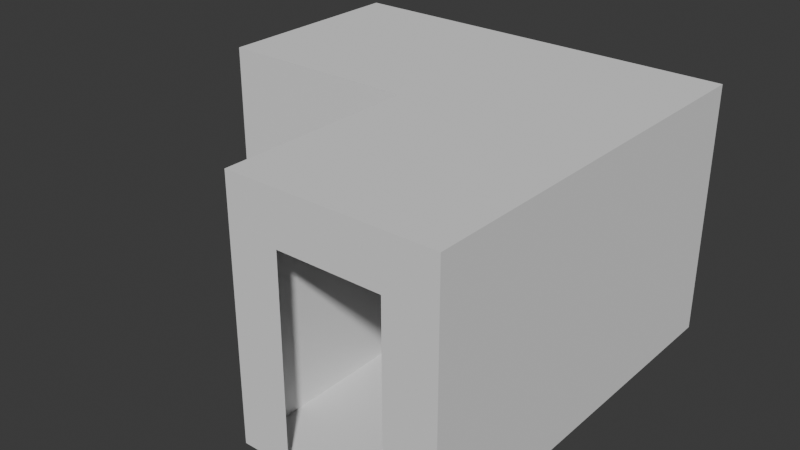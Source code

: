 # Source: proto_corner.blend  (saved by Blender 4.0.36; exported with 4.5.12 LTS)
import bpy
from mathutils import Matrix  # noqa: F401  (used for matrix-valued properties, if any)

bpy.ops.wm.read_factory_settings(use_empty=True)
scene = bpy.context.scene
scene.name = 'Scene'

# ---- collections
col_collection = bpy.data.collections.new('Collection'); scene.collection.children.link(col_collection)

# ---- world
world_world = bpy.data.worlds.new('World'); scene.world = world_world
world_world.use_nodes = True; world_world.node_tree.nodes.clear()
_N = world_world.node_tree.nodes; _L = world_world.node_tree.links
n0 = _N.new('ShaderNodeOutputWorld'); n0.name = 'World Output'; n0.location = (300, 300)
n1 = _N.new('ShaderNodeBackground'); n1.name = 'Background'; n1.location = (10, 300)
n1.inputs[0].default_value = (0.05088, 0.05088, 0.05088, 1.0)
_L.new(n1.outputs[0], n0.inputs[0])
n0.is_active_output = True
world_world.color = (0.05088, 0.05088, 0.05088)
world_world.use_sun_shadow = False
world_world.sun_shadow_jitter_overblur = 0.0

# ---- meshes
me_plane = bpy.data.meshes.new('Plane')
me_plane.from_pydata([(-1.0, 1.0, 1.51e-07), (1.0, 1.0, 1.51e-07), (-1.0, -1.0, -1.51e-07), (1.0, -1.0, -1.51e-07), (-1.0, -3.0, -4.53e-07), (1.0, -3.0, -4.53e-07), (-3.0, 1.0, 1.51e-07), (-3.0, -1.0, -1.51e-07), (-3.0, 0.5, 7.55e-08), (-1.0, -1.0, 2.5), (-1.0, -3.0, 2.5), (-3.0, -1.0, 2.5), (-1.0, 1.0, 2.5), (1.0, 1.0, 2.5), (1.0, -1.0, 2.5), (1.0, -3.0, 2.5), (-3.0, 1.0, 2.5), (-0.5, -3.0, -4.53e-07), (-3.0, 0.5, 2.0), (0.5, -3.0, -4.53e-07), (-3.0, -0.5, -7.55e-08), (-3.0, -0.5, 2.0), (-0.5, -3.0, 2.0), (0.5, -3.0, 2.0)], [], [(0, 2, 3, 1), (2, 4, 17, 19, 5, 3), (0, 6, 8, 20, 7, 2), (7, 11, 9, 2), (2, 9, 10, 4), (5, 15, 14, 3), (1, 13, 12, 0), (3, 14, 13, 1), (0, 12, 16, 6), (10, 9, 14, 15), (13, 14, 9, 12), (9, 11, 16, 12), (21, 11, 7, 20), (11, 21, 18, 16), (16, 18, 8, 6), (23, 15, 5, 19), (15, 23, 22, 10), (10, 22, 17, 4)])
_uv = me_plane.uv_layers.new(name='UVMap')
_uv.uv.foreach_set('vector', [0.0, 0.0, 0.0, 1.0, 1.0, 1.0, 1.0, 0.0, 0.0, 1.0, 0.0, 1.0, 0.25, 1.0, 0.75, 1.0, 1.0, 1.0, 1.0, 1.0, 0.0, 0.0, 0.0, 0.0, 0.0, 0.25, 0.0, 0.75, 0.0, 1.0, 0.0, 1.0, 0.0, 1.0, 0.0, 1.0, 0.0, 1.0, 0.0, 1.0, 0.0, 1.0, 0.0, 1.0, 0.0, 1.0, 0.0, 1.0, 1.0, 1.0, 1.0, 1.0, 1.0, 1.0, 1.0, 1.0, 1.0, 0.0, 1.0, 0.0, 0.0, 0.0, 0.0, 0.0, 1.0, 1.0, 1.0, 1.0, 1.0, 0.0, 1.0, 0.0, 0.0, 0.0, 0.0, 0.0, 0.0, 0.0, 0.0, 0.0, 0.0, 1.0, 0.0, 1.0, 1.0, 1.0, 1.0, 1.0, 1.0, 0.0, 1.0, 1.0, 0.0, 1.0, 0.0, 0.0, 0.0, 1.0, 0.0, 1.0, 0.0, 0.0, 0.0, 0.0, 0.0, 0.0, 0.0, 1.0, 0.0, 1.0, 0.0, 0.75, 0.0, 1.0, 0.0, 0.0, 0.0, 0.0, 0.0, 0.0, 0.0, 0.0, 0.0, 0.0, 0.0, 0.25, 0.0, 0.0, 0.0, 0.0, 1.0, 1.0, 1.0, 1.0, 0.75, 1.0, 1.0, 1.0, 0.0, 0.0, 0.0, 0.0, 0.0, 1.0, 0.0, 1.0, 0.0, 0.0, 0.25, 1.0, 0.0, 1.0])
me_plane.update()

# ---- objects
ob_plane = bpy.data.objects.new('Plane', me_plane)

# ---- transforms, parenting, visibility, modifiers, constraints
ob_plane.location = (0.0, 0.0, 0.0)

# ---- collection membership
col_collection.objects.link(ob_plane)

# ---- scene / render settings (as saved in the file)
scene.frame_start = 1; scene.frame_end = 250; scene.frame_set(1)
scene.render.engine = 'BLENDER_EEVEE_NEXT'
scene.cycles.sampling_pattern = 'TABULATED_SOBOL'
bpy.context.view_layer.update()

# ---- added for rendering (the .blend has no active camera and no usable light): camera, sun
cam_auto = bpy.data.cameras.new('AutoCamera')
cam_auto.lens = 50.0
cam_auto.sensor_width = 36.0
cam_auto.clip_end = 1000.0
ob_auto_camera = bpy.data.objects.new('AutoCamera', cam_auto)
scene.collection.objects.link(ob_auto_camera)
ob_auto_camera.location = (4.7222, -7.86664, 5.82776)
ob_auto_camera.rotation_euler = (1.09748, -7.21219e-08, 0.694738)
scene.camera = ob_auto_camera
light_auto_sun = bpy.data.lights.new('AutoSun', 'SUN')
light_auto_sun.energy = 3.0
light_auto_sun.angle = 0.0523599
ob_auto_sun = bpy.data.objects.new('AutoSun', light_auto_sun)
scene.collection.objects.link(ob_auto_sun)
ob_auto_sun.rotation_euler = (0.872665, 0.174533, 0.523599)
bpy.context.view_layer.update()
